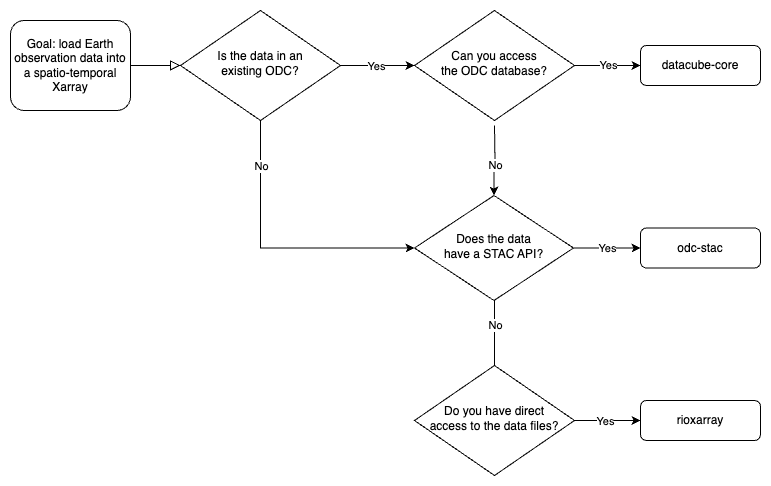

The diagram above was exported from draw.io. Its source (the exported page's mxGraphModel, read from the mxfile embedded in the PNG):
<mxGraphModel dx="1434" dy="1930" grid="1" gridSize="10" guides="1" tooltips="1" connect="1" arrows="1" fold="1" page="1" pageScale="1" pageWidth="827" pageHeight="1169" math="0" shadow="0">
  <root>
    <mxCell id="WIyWlLk6GJQsqaUBKTNV-0" />
    <mxCell id="WIyWlLk6GJQsqaUBKTNV-1" parent="WIyWlLk6GJQsqaUBKTNV-0" />
    <mxCell id="WIyWlLk6GJQsqaUBKTNV-2" value="" style="rounded=0;html=1;jettySize=auto;orthogonalLoop=1;fontSize=11;endArrow=block;endFill=0;endSize=8;strokeWidth=1;shadow=0;labelBackgroundColor=none;edgeStyle=orthogonalEdgeStyle;exitX=1;exitY=0.5;exitDx=0;exitDy=0;" parent="WIyWlLk6GJQsqaUBKTNV-1" source="WIyWlLk6GJQsqaUBKTNV-3" target="WIyWlLk6GJQsqaUBKTNV-6" edge="1">
      <mxGeometry relative="1" as="geometry">
        <mxPoint x="160" y="-90" as="sourcePoint" />
      </mxGeometry>
    </mxCell>
    <mxCell id="WIyWlLk6GJQsqaUBKTNV-3" value="Goal: load Earth observation data into a spatio-temporal Xarray" style="rounded=1;whiteSpace=wrap;html=1;fontSize=12;glass=0;strokeWidth=1;shadow=0;" parent="WIyWlLk6GJQsqaUBKTNV-1" vertex="1">
      <mxGeometry x="10" y="-145" width="120" height="90" as="geometry" />
    </mxCell>
    <mxCell id="a8Okz3eerOQ63aQUgRiI-24" value="" style="edgeStyle=orthogonalEdgeStyle;rounded=0;orthogonalLoop=1;jettySize=auto;html=1;" edge="1" parent="WIyWlLk6GJQsqaUBKTNV-1" source="WIyWlLk6GJQsqaUBKTNV-6" target="WIyWlLk6GJQsqaUBKTNV-10">
      <mxGeometry relative="1" as="geometry" />
    </mxCell>
    <mxCell id="a8Okz3eerOQ63aQUgRiI-25" value="Yes" style="edgeLabel;html=1;align=center;verticalAlign=middle;resizable=0;points=[];" vertex="1" connectable="0" parent="a8Okz3eerOQ63aQUgRiI-24">
      <mxGeometry x="-0.0455" relative="1" as="geometry">
        <mxPoint as="offset" />
      </mxGeometry>
    </mxCell>
    <mxCell id="a8Okz3eerOQ63aQUgRiI-27" style="edgeStyle=orthogonalEdgeStyle;rounded=0;orthogonalLoop=1;jettySize=auto;html=1;entryX=0;entryY=0.5;entryDx=0;entryDy=0;exitX=0.5;exitY=1;exitDx=0;exitDy=0;" edge="1" parent="WIyWlLk6GJQsqaUBKTNV-1" source="WIyWlLk6GJQsqaUBKTNV-6" target="a8Okz3eerOQ63aQUgRiI-5">
      <mxGeometry relative="1" as="geometry" />
    </mxCell>
    <mxCell id="a8Okz3eerOQ63aQUgRiI-29" value="No" style="edgeLabel;html=1;align=center;verticalAlign=middle;resizable=0;points=[];" vertex="1" connectable="0" parent="a8Okz3eerOQ63aQUgRiI-27">
      <mxGeometry x="-0.462" y="-2" relative="1" as="geometry">
        <mxPoint x="2" y="-31" as="offset" />
      </mxGeometry>
    </mxCell>
    <mxCell id="WIyWlLk6GJQsqaUBKTNV-6" value="Is the data in an &lt;br&gt;existing ODC?" style="rhombus;whiteSpace=wrap;html=1;shadow=0;fontFamily=Helvetica;fontSize=12;align=center;strokeWidth=1;spacing=6;spacingTop=-4;" parent="WIyWlLk6GJQsqaUBKTNV-1" vertex="1">
      <mxGeometry x="180" y="-155" width="160" height="110" as="geometry" />
    </mxCell>
    <mxCell id="WIyWlLk6GJQsqaUBKTNV-7" value="odc-stac" style="rounded=1;whiteSpace=wrap;html=1;fontSize=12;glass=0;strokeWidth=1;shadow=0;" parent="WIyWlLk6GJQsqaUBKTNV-1" vertex="1">
      <mxGeometry x="640" y="62.5" width="120" height="40" as="geometry" />
    </mxCell>
    <mxCell id="a8Okz3eerOQ63aQUgRiI-22" value="" style="edgeStyle=orthogonalEdgeStyle;rounded=0;orthogonalLoop=1;jettySize=auto;html=1;" edge="1" parent="WIyWlLk6GJQsqaUBKTNV-1" source="WIyWlLk6GJQsqaUBKTNV-10" target="WIyWlLk6GJQsqaUBKTNV-11">
      <mxGeometry relative="1" as="geometry" />
    </mxCell>
    <mxCell id="a8Okz3eerOQ63aQUgRiI-23" value="Yes" style="edgeLabel;html=1;align=center;verticalAlign=middle;resizable=0;points=[];" vertex="1" connectable="0" parent="a8Okz3eerOQ63aQUgRiI-22">
      <mxGeometry y="1" relative="1" as="geometry">
        <mxPoint as="offset" />
      </mxGeometry>
    </mxCell>
    <mxCell id="WIyWlLk6GJQsqaUBKTNV-10" value="Can you access &lt;br&gt;the ODC database?" style="rhombus;whiteSpace=wrap;html=1;shadow=0;fontFamily=Helvetica;fontSize=12;align=center;strokeWidth=1;spacing=6;spacingTop=-4;" parent="WIyWlLk6GJQsqaUBKTNV-1" vertex="1">
      <mxGeometry x="414" y="-155" width="160" height="110" as="geometry" />
    </mxCell>
    <mxCell id="WIyWlLk6GJQsqaUBKTNV-11" value="datacube-core" style="rounded=1;whiteSpace=wrap;html=1;fontSize=12;glass=0;strokeWidth=1;shadow=0;" parent="WIyWlLk6GJQsqaUBKTNV-1" vertex="1">
      <mxGeometry x="640" y="-120" width="120" height="40" as="geometry" />
    </mxCell>
    <mxCell id="a8Okz3eerOQ63aQUgRiI-7" value="Yes" style="edgeStyle=orthogonalEdgeStyle;rounded=0;orthogonalLoop=1;jettySize=auto;html=1;" edge="1" parent="WIyWlLk6GJQsqaUBKTNV-1" source="a8Okz3eerOQ63aQUgRiI-5" target="WIyWlLk6GJQsqaUBKTNV-7">
      <mxGeometry relative="1" as="geometry" />
    </mxCell>
    <mxCell id="a8Okz3eerOQ63aQUgRiI-12" value="" style="edgeStyle=orthogonalEdgeStyle;rounded=0;orthogonalLoop=1;jettySize=auto;html=1;entryX=0.5;entryY=0;entryDx=0;entryDy=0;" edge="1" parent="WIyWlLk6GJQsqaUBKTNV-1" source="a8Okz3eerOQ63aQUgRiI-5" target="a8Okz3eerOQ63aQUgRiI-11">
      <mxGeometry relative="1" as="geometry">
        <Array as="points">
          <mxPoint x="494" y="290" />
        </Array>
      </mxGeometry>
    </mxCell>
    <mxCell id="a8Okz3eerOQ63aQUgRiI-13" value="No" style="edgeLabel;html=1;align=center;verticalAlign=middle;resizable=0;points=[];" vertex="1" connectable="0" parent="a8Okz3eerOQ63aQUgRiI-12">
      <mxGeometry x="-0.3176" y="-1" relative="1" as="geometry">
        <mxPoint x="1" y="-59" as="offset" />
      </mxGeometry>
    </mxCell>
    <mxCell id="a8Okz3eerOQ63aQUgRiI-5" value="Does the data &lt;br&gt;have a STAC API?" style="rhombus;whiteSpace=wrap;html=1;shadow=0;fontFamily=Helvetica;fontSize=12;align=center;strokeWidth=1;spacing=6;spacingTop=-4;" vertex="1" parent="WIyWlLk6GJQsqaUBKTNV-1">
      <mxGeometry x="414" y="30" width="159" height="105" as="geometry" />
    </mxCell>
    <mxCell id="a8Okz3eerOQ63aQUgRiI-16" value="" style="edgeStyle=orthogonalEdgeStyle;rounded=0;orthogonalLoop=1;jettySize=auto;html=1;" edge="1" parent="WIyWlLk6GJQsqaUBKTNV-1" source="a8Okz3eerOQ63aQUgRiI-11" target="a8Okz3eerOQ63aQUgRiI-14">
      <mxGeometry relative="1" as="geometry" />
    </mxCell>
    <mxCell id="a8Okz3eerOQ63aQUgRiI-20" value="Yes" style="edgeLabel;html=1;align=center;verticalAlign=middle;resizable=0;points=[];" vertex="1" connectable="0" parent="a8Okz3eerOQ63aQUgRiI-16">
      <mxGeometry x="-0.0909" relative="1" as="geometry">
        <mxPoint as="offset" />
      </mxGeometry>
    </mxCell>
    <mxCell id="a8Okz3eerOQ63aQUgRiI-11" value="Do you have direct&lt;div&gt;access to the data files?&lt;/div&gt;" style="rhombus;whiteSpace=wrap;html=1;shadow=0;fontFamily=Helvetica;fontSize=12;align=center;strokeWidth=1;spacing=6;spacingTop=-4;" vertex="1" parent="WIyWlLk6GJQsqaUBKTNV-1">
      <mxGeometry x="414" y="200" width="160" height="110" as="geometry" />
    </mxCell>
    <mxCell id="a8Okz3eerOQ63aQUgRiI-14" value="rioxarray" style="rounded=1;whiteSpace=wrap;html=1;fontSize=12;glass=0;strokeWidth=1;shadow=0;" vertex="1" parent="WIyWlLk6GJQsqaUBKTNV-1">
      <mxGeometry x="640" y="235" width="120" height="40" as="geometry" />
    </mxCell>
    <mxCell id="a8Okz3eerOQ63aQUgRiI-18" value="" style="edgeStyle=orthogonalEdgeStyle;rounded=0;orthogonalLoop=1;jettySize=auto;html=1;entryX=0.5;entryY=0;entryDx=0;entryDy=0;" edge="1" parent="WIyWlLk6GJQsqaUBKTNV-1" target="a8Okz3eerOQ63aQUgRiI-5">
      <mxGeometry relative="1" as="geometry">
        <mxPoint x="494" y="-40" as="sourcePoint" />
        <mxPoint x="494" y="30" as="targetPoint" />
      </mxGeometry>
    </mxCell>
    <mxCell id="a8Okz3eerOQ63aQUgRiI-19" value="No" style="edgeLabel;html=1;align=center;verticalAlign=middle;resizable=0;points=[];" vertex="1" connectable="0" parent="a8Okz3eerOQ63aQUgRiI-18">
      <mxGeometry x="-0.0571" y="1" relative="1" as="geometry">
        <mxPoint x="-1" y="7" as="offset" />
      </mxGeometry>
    </mxCell>
  </root>
</mxGraphModel>